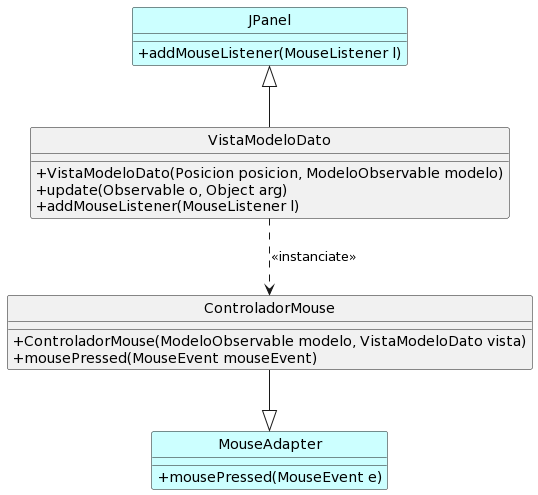

The diagram above was rendered by PlantUML. Its source (embedded in the PNG):
@startuml
hide circle
skinparam classAttributeIconSize 0

class JPanel {
        + addMouseListener(MouseListener l)
}

class VistaModeloDato {
    + VistaModeloDato(Posicion posicion, ModeloObservable modelo)
    + update(Observable o, Object arg)
    + addMouseListener(MouseListener l)
}

class MouseAdapter {
    + mousePressed(MouseEvent e)
}


class ControladorMouse {
    + ControladorMouse(ModeloObservable modelo, VistaModeloDato vista)
    + mousePressed(MouseEvent mouseEvent)
}

JPanel <|-- VistaModeloDato

ControladorMouse --|> MouseAdapter 

VistaModeloDato ..> ControladorMouse: "<<instanciate>>"


class JPanel #CCFFFF
class MouseAdapter #CCFFFF
@enduml